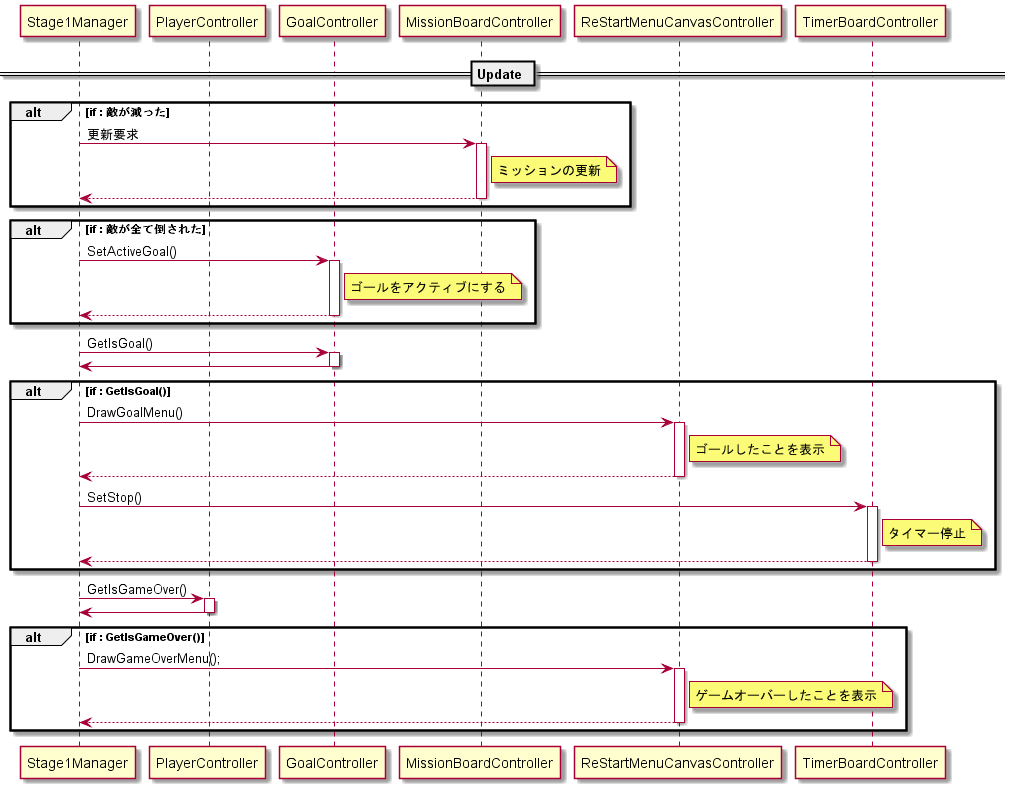

The diagram above was rendered by PlantUML. Its source (embedded in the PNG):
@startuml

== Update ==

participant Stage1Manager               as sm
participant PlayerController            as pc
participant GoalController              as gc
participant MissionBoardController      as mbc
participant ReStartMenuCanvasController as rsmcc
participant TimerBoardController        as tbc

alt if : 敵が減った
    sm -> mbc : 更新要求
    activate mbc
        note right of mbc : ミッションの更新
    sm <-- mbc
    deactivate mbc
end

alt if : 敵が全て倒された
    sm -> gc : SetActiveGoal()
    activate gc
        note right of gc : ゴールをアクティブにする
    sm <-- gc
    deactivate gc
end


sm -> gc : GetIsGoal()
activate gc
sm <- gc
deactivate gc

alt if : GetIsGoal()
    sm -> rsmcc : DrawGoalMenu()
    activate rsmcc
        note right of rsmcc : ゴールしたことを表示
    sm <-- rsmcc
    deactivate rsmcc

    sm -> tbc : SetStop()
    activate tbc
        note right of tbc : タイマー停止
    sm <-- tbc
    deactivate tbc
end

sm -> pc : GetIsGameOver()
activate pc
sm <- pc
deactivate pc
alt if : GetIsGameOver()
    sm -> rsmcc : DrawGameOverMenu();
    activate rsmcc
        note right of rsmcc : ゲームオーバーしたことを表示
    sm <-- rsmcc
    deactivate rsmcc
end

@enduml